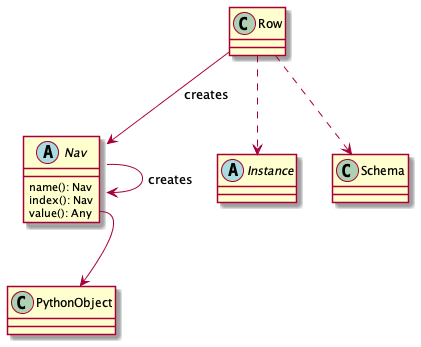

The diagram above was rendered by PlantUML. Its source (embedded in the PNG):
@startuml

class Row

abstract class Nav {
    name(): Nav
    index(): Nav
    value(): Any
}

abstract class Instance
class Schema

Row ..> Instance
Row ..> Schema
Row --> Nav : "creates"
Nav --> Nav : "creates"

class PythonObject

Nav::value --> PythonObject

@enduml